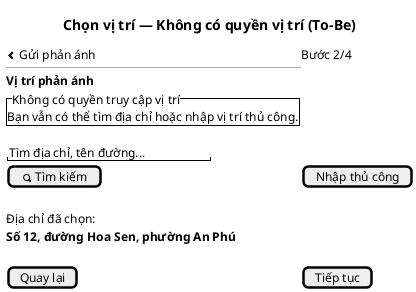

The diagram above was rendered by PlantUML. Its source (embedded in the PNG):
@startsalt
title Chọn vị trí — Không có quyền vị trí (To-Be)
{
<&chevron-left> Gửi phản ánh | Bước 2/4
  --
  <b>Vị trí phản ánh</b>
  {^"Không có quyền truy cập vị trí"
    Bạn vẫn có thể tìm địa chỉ hoặc nhập vị trí thủ công.
  }
  "Tìm địa chỉ, tên đường..."
  [<&magnifying-glass> Tìm kiếm] | [Nhập thủ công]
  .
  Địa chỉ đã chọn:
  <b>Số 12, đường Hoa Sen, phường An Phú</b>
  .
  [Quay lại] | [Tiếp tục]
}
@endsalt